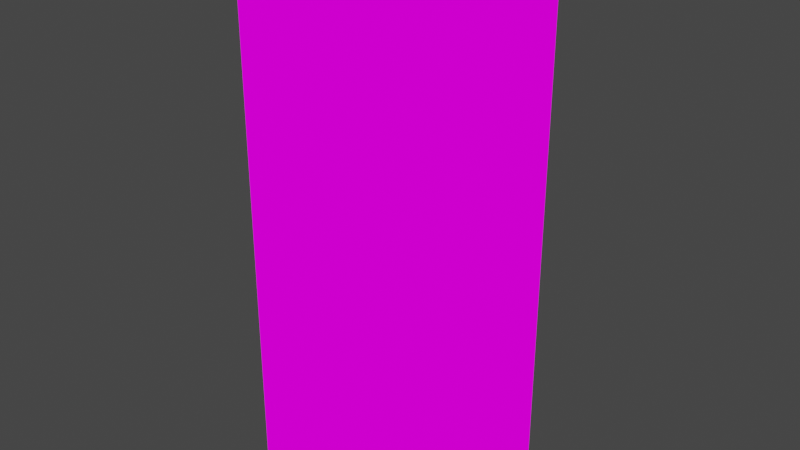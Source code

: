 # Source: walls_tilemap.blend  (saved by Blender 2.83.21; exported with 4.5.12 LTS)
import bpy
from mathutils import Matrix  # noqa: F401  (used for matrix-valued properties, if any)

bpy.ops.wm.read_factory_settings(use_empty=True)
scene = bpy.context.scene
scene.name = 'Scene'

# ---- collections
col_collection = bpy.data.collections.new('Collection'); scene.collection.children.link(col_collection)

# ---- images (referenced by path relative to the original .blend; pixels are not part of the script)
import os
ASSET_DIR = os.environ.get("B2B_ASSET_DIR", "")  # directory of the original .blend (textures are referenced by path, not embedded)
HERE = os.path.dirname(os.path.abspath(__file__))  # packed textures are extracted next to this script under _unpacked/

def load_image(name, relpath, width, height, colorspace="sRGB"):
    """Load a texture the original file referenced (path relative to the .blend, or extracted next to this script)."""
    p = next((c for c in (os.path.join(HERE, relpath), os.path.join(ASSET_DIR, relpath)) if relpath and os.path.exists(c)), "")
    if p:
        img = bpy.data.images.load(p, check_existing=True)
        img.name = name
    else:  # same state as the original file: an image datablock whose file is absent (Cycles renders it pink)
        img = bpy.data.images.new(name, width, height)
        img.source = "FILE"
        img.filepath = "//" + (relpath or name)
    img.colorspace_settings.name = colorspace
    return img
img_walls_tileset_png_001 = load_image('walls_tileset.png.001', 'walls_tileset.png', 1024, 1024, 'sRGB')

# ---- materials (node trees are filled in below, after node groups)
mat_walls_tileset = bpy.data.materials.new('walls_tileset')
mat_walls_tileset.alpha_threshold = 0.0
mat_walls_tileset.use_transparent_shadow = False
mat_walls_tileset.line_color = (0.0, 0.0, 0.0, 1.0)

# ---- material node trees
mat_walls_tileset.use_nodes = True; mat_walls_tileset.node_tree.nodes.clear()
_N = mat_walls_tileset.node_tree.nodes; _L = mat_walls_tileset.node_tree.links
n0 = _N.new('ShaderNodeOutputMaterial'); n0.name = 'Material Output'; n0.location = (400, 0)
n1 = _N.new('ShaderNodeLightPath'); n1.name = 'Light Path'; n1.location = (0, 250)
n2 = _N.new('ShaderNodeBsdfTransparent'); n2.name = 'Transparent BSDF'; n2.location = (-200, -100)
n3 = _N.new('ShaderNodeEmission'); n3.name = 'Emission'; n3.location = (-200, -200)
n4 = _N.new('ShaderNodeMixShader'); n4.name = 'Mix Shader'; n4.location = (200, 0)
n5 = _N.new('ShaderNodeMixShader'); n5.name = 'Mix Shader.001'; n5.location = (0, -100)
n6 = _N.new('ShaderNodeTexImage'); n6.name = 'Image Texture'; n6.location = (-500, 100)
n6.image = img_walls_tileset_png_001
n6.interpolation = 'Closest'
_L.new(n6.outputs[0], n3.inputs[0])
_L.new(n6.outputs[1], n5.inputs[0])
_L.new(n2.outputs[0], n5.inputs[1])
_L.new(n2.outputs[0], n4.inputs[1])
_L.new(n3.outputs[0], n5.inputs[2])
_L.new(n5.outputs[0], n4.inputs[2])
_L.new(n1.outputs[0], n4.inputs[0])
_L.new(n4.outputs[0], n0.inputs[0])
n0.is_active_output = True

# ---- world
world_world = bpy.data.worlds.new('World'); scene.world = world_world
world_world.use_nodes = True; world_world.node_tree.nodes.clear()
_N = world_world.node_tree.nodes; _L = world_world.node_tree.links
n0 = _N.new('ShaderNodeOutputWorld'); n0.name = 'World Output'; n0.location = (300, 300)
n1 = _N.new('ShaderNodeBackground'); n1.name = 'Background'; n1.location = (10, 300)
n1.inputs[0].default_value = (0.05088, 0.05088, 0.05088, 1.0)
_L.new(n1.outputs[0], n0.inputs[0])
n0.is_active_output = True
world_world.color = (0.05088, 0.05088, 0.05088)
world_world.use_sun_shadow = False
world_world.sun_shadow_jitter_overblur = 0.0

# ---- meshes
me_cube = bpy.data.meshes.new('Cube')
me_cube.from_pydata([(-0.5, -0.5, 0.0), (0.5, -0.5, 0.0), (0.5, 0.5, 0.0), (-0.5, 0.5, 0.0)], [], [(0, 1, 2, 3)])
_uv = me_cube.uv_layers.new(name='UVMap')
_uv.uv.foreach_set('vector', [8.68e-05, 0.8751, 0.111, 0.8751, 0.111, 0.9999, 8.68e-05, 0.9999])
me_cube.materials.append(mat_walls_tileset)
me_cube.use_remesh_preserve_volume = False
me_cube.use_remesh_preserve_attributes = False
me_cube.use_mirror_vertex_groups = False
me_cube.update()
me_cube_001 = bpy.data.meshes.new('Cube.001')
me_cube_001.from_pydata([(-0.5, -0.5, 0.0), (0.25, -0.5, 0.0), (0.5, 0.0, 0.0), (-0.25, -0.5, 0.0), (0.0, -0.5, 0.0), (-0.25, 0.5, 0.0), (-0.25, -0.25, 0.0), (-0.25, 0.0, 0.0), (0.5, -0.25, 0.0), (-0.5, 0.0, 0.0), (-0.5, -0.25, 0.0), (0.0, 0.0, 0.0), (-0.25, 0.25, 0.0), (0.0, -0.25, 0.0), (0.25, -0.25, 0.0), (-0.5, 0.25, 0.0), (0.25, 0.5, 0.0), (0.0, 0.25, 0.0), (0.5, 0.5, 0.0), (0.25, 0.0, 0.0), (-0.5, 0.5, 0.0), (0.0, 0.5, 0.0), (0.5, 0.25, 0.0), (0.25, 0.25, 0.0), (0.5, -0.5, 0.0), (0.5, -0.5, 1.0), (-0.5, -0.5, 1.0)], [], [(0, 3, 6, 10), (3, 4, 13, 6), (4, 1, 14, 13), (1, 24, 8, 14), (10, 6, 7, 9), (6, 13, 11, 7), (13, 14, 19, 11), (14, 8, 2, 19), (9, 7, 12, 15), (7, 11, 17, 12), (11, 19, 23, 17), (19, 2, 22, 23), (15, 12, 5, 20), (12, 17, 21, 5), (17, 23, 16, 21), (23, 22, 18, 16), (0, 24, 25, 26)])
_uv = me_cube_001.uv_layers.new(name='UVMap')
_uv.uv.foreach_set('vector', [8.681e-05, 0.8751, 0.02769, 0.8751, 0.02769, 0.9062, 8.681e-05, 0.9062, 0.02786, 0.8751, 0.05547, 0.8751, 0.05547, 0.9062, 0.02786, 0.9062, 0.05564, 0.8751, 0.08325, 0.8751, 0.08325, 0.9062, 0.05564, 0.9062, 0.08342, 0.8751, 0.111, 0.8751, 0.111, 0.9062, 0.08342, 0.9062, 8.681e-05, 0.9063, 0.02769, 0.9063, 0.02769, 0.9374, 8.681e-05, 0.9374, 0.02786, 0.9063, 0.05547, 0.9063, 0.05547, 0.9374, 0.02786, 0.9374, 0.05564, 0.9063, 0.08325, 0.9063, 0.08325, 0.9374, 0.05564, 0.9374, 0.08342, 0.9063, 0.111, 0.9063, 0.111, 0.9374, 0.08342, 0.9374, 8.681e-05, 0.9376, 0.02769, 0.9376, 0.02769, 0.9687, 8.681e-05, 0.9687, 0.02786, 0.9376, 0.05547, 0.9376, 0.05547, 0.9687, 0.02786, 0.9687, 0.05564, 0.9376, 0.08325, 0.9376, 0.08325, 0.9687, 0.05564, 0.9687, 0.08342, 0.9376, 0.111, 0.9376, 0.111, 0.9687, 0.08342, 0.9687, 8.681e-05, 0.9688, 0.02769, 0.9688, 0.02769, 0.9999, 8.681e-05, 0.9999, 0.02786, 0.9688, 0.05547, 0.9688, 0.05547, 0.9999, 0.02786, 0.9999, 0.05564, 0.9688, 0.08325, 0.9688, 0.08325, 0.9999, 0.05564, 0.9999, 0.08342, 0.9688, 0.111, 0.9688, 0.111, 0.9999, 0.08342, 0.9999, 0.1112, 0.5001, 0.2221, 0.5001, 0.2221, 0.6249, 0.1112, 0.6249])
me_cube_001.materials.append(mat_walls_tileset)
me_cube_001.use_remesh_preserve_volume = False
me_cube_001.use_remesh_preserve_attributes = False
me_cube_001.use_mirror_vertex_groups = False
me_cube_001.update()
me_cube_002 = bpy.data.meshes.new('Cube.002')
me_cube_002.from_pydata([(-0.5, -0.5, 0.0), (0.25, -0.5, 0.0), (0.5, 0.0, 0.0), (-0.25, -0.5, 0.0), (0.0, -0.5, 0.0), (-0.25, 0.5, 0.0), (-0.25, -0.25, 0.0), (-0.25, 0.0, 0.0), (0.5, -0.25, 0.0), (-0.5, 0.0, 0.0), (-0.5, -0.25, 0.0), (0.0, 0.0, 0.0), (-0.25, 0.25, 0.0), (0.0, -0.25, 0.0), (0.25, -0.25, 0.0), (-0.5, 0.25, 0.0), (0.25, 0.5, 0.0), (0.0, 0.25, 0.0), (0.25, 0.0, 0.0), (-0.5, 0.5, 0.0), (0.0, 0.5, 0.0), (0.5, 0.25, 0.0), (0.25, 0.25, 0.0), (0.5, -0.5, 0.0), (-0.5, -0.5, 1.0), (0.5, 0.5, 0.0), (0.5, 0.5, 1.0), (0.5, -0.5, 1.0)], [], [(0, 3, 6, 10), (3, 4, 13, 6), (4, 1, 14, 13), (1, 23, 8, 14), (10, 6, 7, 9), (6, 13, 11, 7), (13, 14, 18, 11), (14, 8, 2, 18), (9, 7, 12, 15), (7, 11, 17, 12), (11, 18, 22, 17), (18, 2, 21, 22), (15, 12, 5, 19), (12, 17, 20, 5), (17, 22, 16, 20), (22, 21, 25, 16), (0, 23, 27, 24), (23, 25, 26, 27)])
_uv = me_cube_002.uv_layers.new(name='UVMap')
_uv.uv.foreach_set('vector', [8.681e-05, 0.8751, 0.02769, 0.8751, 0.02769, 0.9062, 8.681e-05, 0.9062, 0.02786, 0.8751, 0.05547, 0.8751, 0.05547, 0.9062, 0.02786, 0.9062, 0.05564, 0.8751, 0.08325, 0.8751, 0.08325, 0.9062, 0.05564, 0.9062, 0.08342, 0.8751, 0.111, 0.8751, 0.111, 0.9062, 0.08342, 0.9062, 8.681e-05, 0.9063, 0.02769, 0.9063, 0.02769, 0.9374, 8.681e-05, 0.9374, 0.02786, 0.9063, 0.05547, 0.9063, 0.05547, 0.9374, 0.02786, 0.9374, 0.05564, 0.9063, 0.08325, 0.9063, 0.08325, 0.9374, 0.05564, 0.9374, 0.08342, 0.9063, 0.111, 0.9063, 0.111, 0.9374, 0.08342, 0.9374, 8.681e-05, 0.9376, 0.02769, 0.9376, 0.02769, 0.9687, 8.681e-05, 0.9687, 0.02786, 0.9376, 0.05547, 0.9376, 0.05547, 0.9687, 0.02786, 0.9687, 0.05564, 0.9376, 0.08325, 0.9376, 0.08325, 0.9687, 0.05564, 0.9687, 0.08342, 0.9376, 0.111, 0.9376, 0.111, 0.9687, 0.08342, 0.9687, 8.681e-05, 0.9688, 0.02769, 0.9688, 0.02769, 0.9999, 8.681e-05, 0.9999, 0.02786, 0.9688, 0.05547, 0.9688, 0.05547, 0.9999, 0.02786, 0.9999, 0.05564, 0.9688, 0.08325, 0.9688, 0.08325, 0.9999, 0.05564, 0.9999, 0.08342, 0.9688, 0.111, 0.9688, 0.111, 0.9999, 0.08342, 0.9999, 0.2223, 0.5001, 0.3332, 0.5001, 0.3332, 0.6249, 0.2223, 0.6249, 8.68e-05, 0.5001, 0.111, 0.5001, 0.111, 0.6249, 8.68e-05, 0.6249])
me_cube_002.materials.append(mat_walls_tileset)
me_cube_002.use_remesh_preserve_volume = False
me_cube_002.use_remesh_preserve_attributes = False
me_cube_002.use_mirror_vertex_groups = False
me_cube_002.update()
me_cube_003 = bpy.data.meshes.new('Cube.003')
me_cube_003.from_pydata([(-0.5, -0.5, 0.0), (0.25, -0.5, 0.0), (0.5, -0.5, 0.0), (0.5, 0.0, 0.0), (-0.25, -0.5, 0.0), (0.0, -0.5, 0.0), (-0.25, 0.5, 0.0), (-0.25, -0.25, 0.0), (-0.25, 0.0, 0.0), (0.5, -0.25, 0.0), (-0.5, 0.0, 0.0), (-0.5, -0.25, 0.0), (0.0, 0.0, 0.0), (-0.25, 0.25, 0.0), (0.0, -0.25, 0.0), (0.25, -0.25, 0.0), (-0.5, 0.25, 0.0), (0.25, 0.5, 0.0), (0.0, 0.25, 0.0), (0.25, 0.0, 0.0), (0.0, 0.5, 0.0), (0.5, 0.25, 0.0), (0.25, 0.25, 0.0), (-0.5, 0.5, 0.0), (0.5, 0.5, 0.0), (0.5, 0.5, 1.0), (-0.5, 0.5, 1.0)], [], [(0, 4, 7, 11), (4, 5, 14, 7), (5, 1, 15, 14), (1, 2, 9, 15), (11, 7, 8, 10), (7, 14, 12, 8), (14, 15, 19, 12), (15, 9, 3, 19), (10, 8, 13, 16), (8, 12, 18, 13), (12, 19, 22, 18), (19, 3, 21, 22), (16, 13, 6, 23), (13, 18, 20, 6), (18, 22, 17, 20), (22, 21, 24, 17), (23, 24, 25, 26), (0, 2, 25, 26)])
_uv = me_cube_003.uv_layers.new(name='UVMap')
_uv.uv.foreach_set('vector', [8.681e-05, 0.8751, 0.02769, 0.8751, 0.02769, 0.9062, 8.681e-05, 0.9062, 0.02786, 0.8751, 0.05547, 0.8751, 0.05547, 0.9062, 0.02786, 0.9062, 0.05564, 0.8751, 0.08325, 0.8751, 0.08325, 0.9062, 0.05564, 0.9062, 0.08342, 0.8751, 0.111, 0.8751, 0.111, 0.9062, 0.08342, 0.9062, 8.681e-05, 0.9063, 0.02769, 0.9063, 0.02769, 0.9374, 8.681e-05, 0.9374, 0.02786, 0.9063, 0.05547, 0.9063, 0.05547, 0.9374, 0.02786, 0.9374, 0.05564, 0.9063, 0.08325, 0.9063, 0.08325, 0.9374, 0.05564, 0.9374, 0.08342, 0.9063, 0.111, 0.9063, 0.111, 0.9374, 0.08342, 0.9374, 8.681e-05, 0.9376, 0.02769, 0.9376, 0.02769, 0.9687, 8.681e-05, 0.9687, 0.02786, 0.9376, 0.05547, 0.9376, 0.05547, 0.9687, 0.02786, 0.9687, 0.05564, 0.9376, 0.08325, 0.9376, 0.08325, 0.9687, 0.05564, 0.9687, 0.08342, 0.9376, 0.111, 0.9376, 0.111, 0.9687, 0.08342, 0.9687, 8.681e-05, 0.9688, 0.02769, 0.9688, 0.02769, 0.9999, 8.681e-05, 0.9999, 0.02786, 0.9688, 0.05547, 0.9688, 0.05547, 0.9999, 0.02786, 0.9999, 0.05564, 0.9688, 0.08325, 0.9688, 0.08325, 0.9999, 0.05564, 0.9999, 0.08342, 0.9688, 0.111, 0.9688, 0.111, 0.9999, 0.08342, 0.9999, 0.1112, 0.5001, 0.2221, 0.5001, 0.2221, 0.6249, 0.1112, 0.6249, 0.1112, 0.5001, 0.2221, 0.5001, 0.2221, 0.6798, 0.1112, 0.6798])
me_cube_003.materials.append(mat_walls_tileset)
me_cube_003.use_remesh_preserve_volume = False
me_cube_003.use_remesh_preserve_attributes = False
me_cube_003.use_mirror_vertex_groups = False
me_cube_003.update()
me_cube_004 = bpy.data.meshes.new('Cube.004')
me_cube_004.from_pydata([(-0.5, -0.5, 0.0), (0.25, -0.5, 0.0), (0.5, -0.5, 0.0), (0.5, 0.0, 0.0), (-0.25, -0.5, 0.0), (0.0, -0.5, 0.0), (-0.25, 0.5, 0.0), (-0.25, -0.25, 0.0), (-0.25, 0.0, 0.0), (0.5, -0.25, 0.0), (-0.5, 0.0, 0.0), (-0.5, -0.25, 0.0), (0.0, 0.0, 0.0), (-0.25, 0.25, 0.0), (0.0, -0.25, 0.0), (0.25, -0.25, 0.0), (-0.5, 0.25, 0.0), (0.25, 0.5, 0.0), (0.0, 0.25, 0.0), (0.25, 0.0, 0.0), (0.0, 0.5, 0.0), (0.5, 0.25, 0.0), (0.25, 0.25, 0.0), (-0.5, 0.5, 0.0), (0.5, 0.5, 0.0), (-0.5, 0.5, 1.0)], [], [(0, 4, 7, 11), (4, 5, 14, 7), (5, 1, 15, 14), (1, 2, 9, 15), (11, 7, 8, 10), (7, 14, 12, 8), (14, 15, 19, 12), (15, 9, 3, 19), (10, 8, 13, 16), (8, 12, 18, 13), (12, 19, 22, 18), (19, 3, 21, 22), (16, 13, 6, 23), (13, 18, 20, 6), (18, 22, 17, 20), (22, 21, 24, 17), (23, 24, 25), (0, 2, 25), (23, 0, 25), (25, 2, 24)])
_uv = me_cube_004.uv_layers.new(name='UVMap')
_uv.uv.foreach_set('vector', [8.681e-05, 0.8751, 0.02769, 0.8751, 0.02769, 0.9062, 8.681e-05, 0.9062, 0.02786, 0.8751, 0.05547, 0.8751, 0.05547, 0.9062, 0.02786, 0.9062, 0.05564, 0.8751, 0.08325, 0.8751, 0.08325, 0.9062, 0.05564, 0.9062, 0.08342, 0.8751, 0.111, 0.8751, 0.111, 0.9062, 0.08342, 0.9062, 8.681e-05, 0.9063, 0.02769, 0.9063, 0.02769, 0.9374, 8.681e-05, 0.9374, 0.02786, 0.9063, 0.05547, 0.9063, 0.05547, 0.9374, 0.02786, 0.9374, 0.05564, 0.9063, 0.08325, 0.9063, 0.08325, 0.9374, 0.05564, 0.9374, 0.08342, 0.9063, 0.111, 0.9063, 0.111, 0.9374, 0.08342, 0.9374, 8.681e-05, 0.9376, 0.02769, 0.9376, 0.02769, 0.9687, 8.681e-05, 0.9687, 0.02786, 0.9376, 0.05547, 0.9376, 0.05547, 0.9687, 0.02786, 0.9687, 0.05564, 0.9376, 0.08325, 0.9376, 0.08325, 0.9687, 0.05564, 0.9687, 0.08342, 0.9376, 0.111, 0.9376, 0.111, 0.9687, 0.08342, 0.9687, 8.681e-05, 0.9688, 0.02769, 0.9688, 0.02769, 0.9999, 8.681e-05, 0.9999, 0.02786, 0.9688, 0.05547, 0.9688, 0.05547, 0.9999, 0.02786, 0.9999, 0.05564, 0.9688, 0.08325, 0.9688, 0.08325, 0.9999, 0.05564, 0.9999, 0.08342, 0.9688, 0.111, 0.9688, 0.111, 0.9999, 0.08342, 0.9999, 0.1112, 0.5001, 0.2221, 0.6249, 0.1112, 0.6249, 0.2223, 0.5001, 0.3332, 0.5001, 0.2223, 0.6251, 8.68e-05, 0.5001, 0.111, 0.5001, 8.68e-05, 0.6251, 0.2223, 0.6251, 0.3332, 0.5001, 0.3332, 0.6251])
me_cube_004.materials.append(mat_walls_tileset)
me_cube_004.use_remesh_preserve_volume = False
me_cube_004.use_remesh_preserve_attributes = False
me_cube_004.use_mirror_vertex_groups = False
me_cube_004.update()
me_cube_005 = bpy.data.meshes.new('Cube.005')
me_cube_005.from_pydata([(0.25, -0.5, 0.0), (0.5, 0.0, 0.0), (-0.25, -0.5, 0.0), (0.0, -0.5, 0.0), (-0.25, 0.5, 0.0), (-0.25, -0.25, 0.0), (-0.25, 0.0, 0.0), (0.5, -0.25, 0.0), (-0.5, 0.0, 0.0), (-0.5, -0.25, 0.0), (0.0, 0.0, 0.0), (-0.25, 0.25, 0.0), (0.0, -0.25, 0.0), (0.25, -0.25, 0.0), (-0.5, 0.25, 0.0), (0.25, 0.5, 0.0), (0.0, 0.25, 0.0), (-0.5, 0.5, 0.0), (0.25, 0.0, 0.0), (0.5, 0.5, 1.0), (0.0, 0.5, 0.0), (0.5, 0.25, 0.0), (0.25, 0.25, 0.0), (0.5, 0.5, 0.0), (-0.5, -0.5, 0.0), (0.5, -0.5, 0.0), (-0.5, 0.5, 1.0), (-0.5, -0.5, 1.0)], [], [(24, 2, 5, 9), (2, 3, 12, 5), (3, 0, 13, 12), (0, 25, 7, 13), (9, 5, 6, 8), (5, 12, 10, 6), (12, 13, 18, 10), (13, 7, 1, 18), (8, 6, 11, 14), (6, 10, 16, 11), (10, 18, 22, 16), (18, 1, 21, 22), (14, 11, 4, 17), (11, 16, 20, 4), (16, 22, 15, 20), (22, 21, 23, 15), (17, 23, 19, 26), (24, 17, 26, 27), (24, 25, 27), (25, 23, 19), (27, 25, 26), (19, 26, 25)])
_uv = me_cube_005.uv_layers.new(name='UVMap')
_uv.uv.foreach_set('vector', [8.681e-05, 0.8751, 0.02769, 0.8751, 0.02769, 0.9062, 8.681e-05, 0.9062, 0.02786, 0.8751, 0.05547, 0.8751, 0.05547, 0.9062, 0.02786, 0.9062, 0.05564, 0.8751, 0.08325, 0.8751, 0.08325, 0.9062, 0.05564, 0.9062, 0.08342, 0.8751, 0.111, 0.8751, 0.111, 0.9062, 0.08342, 0.9062, 8.681e-05, 0.9063, 0.02769, 0.9063, 0.02769, 0.9374, 8.681e-05, 0.9374, 0.02786, 0.9063, 0.05547, 0.9063, 0.05547, 0.9374, 0.02786, 0.9374, 0.05564, 0.9063, 0.08325, 0.9063, 0.08325, 0.9374, 0.05564, 0.9374, 0.08342, 0.9063, 0.111, 0.9063, 0.111, 0.9374, 0.08342, 0.9374, 8.681e-05, 0.9376, 0.02769, 0.9376, 0.02769, 0.9687, 8.681e-05, 0.9687, 0.02786, 0.9376, 0.05547, 0.9376, 0.05547, 0.9687, 0.02786, 0.9687, 0.05564, 0.9376, 0.08325, 0.9376, 0.08325, 0.9687, 0.05564, 0.9687, 0.08342, 0.9376, 0.111, 0.9376, 0.111, 0.9687, 0.08342, 0.9687, 8.681e-05, 0.9688, 0.02769, 0.9688, 0.02769, 0.9999, 8.681e-05, 0.9999, 0.02786, 0.9688, 0.05547, 0.9688, 0.05547, 0.9999, 0.02786, 0.9999, 0.05564, 0.9688, 0.08325, 0.9688, 0.08325, 0.9999, 0.05564, 0.9999, 0.08342, 0.9688, 0.111, 0.9688, 0.111, 0.9999, 0.08342, 0.9999, 0.1112, 0.5001, 0.2221, 0.5001, 0.2221, 0.6249, 0.1112, 0.6249, 0.1112, 0.5001, 0.2221, 0.5001, 0.2221, 0.6249, 0.1112, 0.6249, 8.68e-05, 0.5001, 0.111, 0.5001, 8.68e-05, 0.6249, 0.2223, 0.5001, 0.3332, 0.5001, 0.3332, 0.6249, 0.2221, 0.8048, 0.2221, 0.6251, 0.1112, 0.8048, 0.1112, 0.8048, 0.2221, 0.8048, 0.1112, 0.6251])
me_cube_005.materials.append(mat_walls_tileset)
me_cube_005.use_remesh_preserve_volume = False
me_cube_005.use_remesh_preserve_attributes = False
me_cube_005.use_mirror_vertex_groups = False
me_cube_005.update()
me_cube_006 = bpy.data.meshes.new('Cube.006')
me_cube_006.from_pydata([(-0.5, -0.5, 0.0), (-0.5, 0.5, 0.0), (0.5, 0.5, 0.0), (0.5, -0.5, 0.0), (0.5, -0.5, 1.0), (-0.5, -0.5, 1.0), (0.5, -0.5, 2.0), (-0.5, -0.5, 2.0), (0.5, -0.5, 3.0), (-0.5, -0.5, 3.0)], [], [(0, 3, 2, 1), (0, 3, 4, 5), (5, 4, 6, 7), (7, 6, 8, 9)])
_uv = me_cube_006.uv_layers.new(name='UVMap')
_uv.uv.foreach_set('vector', [8.68e-05, 0.8751, 0.111, 0.8751, 0.111, 0.9999, 8.68e-05, 0.9999, 0.1112, 0.5001, 0.2221, 0.5001, 0.2221, 0.6249, 0.1112, 0.6249, 0.1112, 0.6251, 0.2221, 0.6251, 0.2221, 0.7499, 0.1112, 0.7499, 0.1112, 0.7501, 0.2221, 0.7501, 0.2221, 0.8749, 0.1112, 0.8749])
me_cube_006.materials.append(mat_walls_tileset)
me_cube_006.use_remesh_preserve_volume = False
me_cube_006.use_remesh_preserve_attributes = False
me_cube_006.use_mirror_vertex_groups = False
me_cube_006.update()
me_cube_007 = bpy.data.meshes.new('Cube.007')
me_cube_007.from_pydata([(-0.5, -0.5, 0.0), (0.5, 0.5, 2.0), (0.5, 0.5, 0.0), (-0.5, 0.5, 0.0), (0.5, 0.5, 3.0), (-0.5, -0.5, 2.0), (0.5, -0.5, 1.0), (-0.5, -0.5, 1.0), (0.5, -0.5, 0.0), (0.5, -0.5, 3.0), (-0.5, -0.5, 3.0), (0.5, 0.5, 1.0), (0.5, -0.5, 2.0)], [], [(0, 8, 2, 3), (0, 8, 6, 7), (7, 6, 12, 5), (5, 12, 9, 10), (8, 2, 11, 6), (6, 11, 1, 12), (12, 1, 4, 9)])
_uv = me_cube_007.uv_layers.new(name='UVMap')
_uv.uv.foreach_set('vector', [8.68e-05, 0.8751, 0.111, 0.8751, 0.111, 0.9999, 8.68e-05, 0.9999, 0.2223, 0.5001, 0.3332, 0.5001, 0.3332, 0.6249, 0.2223, 0.6249, 0.2223, 0.6251, 0.3332, 0.6251, 0.3332, 0.7499, 0.2223, 0.7499, 0.2223, 0.7501, 0.3332, 0.7501, 0.3332, 0.8749, 0.2223, 0.8749, 8.68e-05, 0.5001, 0.111, 0.5001, 0.111, 0.6249, 8.68e-05, 0.6249, 8.68e-05, 0.6251, 0.111, 0.6251, 0.111, 0.7499, 8.68e-05, 0.7499, 8.68e-05, 0.7501, 0.111, 0.7501, 0.111, 0.8749, 8.68e-05, 0.8749])
me_cube_007.materials.append(mat_walls_tileset)
me_cube_007.use_remesh_preserve_volume = False
me_cube_007.use_remesh_preserve_attributes = False
me_cube_007.use_mirror_vertex_groups = False
me_cube_007.update()
me_cube_008 = bpy.data.meshes.new('Cube.008')
me_cube_008.from_pydata([(-0.5, -0.5, 0.0), (0.5, -0.5, 0.0), (0.5, 0.5, 0.0), (-0.5, 0.5, 0.0), (0.5, -0.5, 1.0), (-0.5, -0.5, 1.0), (0.5, -0.5, 2.0), (-0.5, -0.5, 2.0)], [], [(0, 1, 2, 3), (0, 1, 4, 5), (5, 4, 6, 7)])
_uv = me_cube_008.uv_layers.new(name='UVMap')
_uv.uv.foreach_set('vector', [8.68e-05, 0.8751, 0.111, 0.8751, 0.111, 0.9999, 8.68e-05, 0.9999, 0.1112, 0.5001, 0.2221, 0.5001, 0.2221, 0.6249, 0.1112, 0.6249, 0.1112, 0.7501, 0.2221, 0.7501, 0.2221, 0.8749, 0.1112, 0.8749])
me_cube_008.materials.append(mat_walls_tileset)
me_cube_008.use_remesh_preserve_volume = False
me_cube_008.use_remesh_preserve_attributes = False
me_cube_008.use_mirror_vertex_groups = False
me_cube_008.update()
me_cube_009 = bpy.data.meshes.new('Cube.009')
me_cube_009.from_pydata([(-0.5, -0.5, 0.0), (0.5, -0.5, 0.0), (0.5, 0.5, 0.0), (-0.5, 0.5, 0.0), (0.5, 0.5, 2.0), (-0.5, -0.5, 1.0), (0.5, -0.5, 2.0), (-0.5, -0.5, 2.0), (0.5, 0.5, 1.0), (0.5, -0.5, 1.0)], [], [(0, 1, 2, 3), (0, 1, 9, 5), (5, 9, 6, 7), (1, 2, 8, 9), (9, 8, 4, 6)])
_uv = me_cube_009.uv_layers.new(name='UVMap')
_uv.uv.foreach_set('vector', [8.68e-05, 0.8751, 0.111, 0.8751, 0.111, 0.9999, 8.68e-05, 0.9999, 0.2223, 0.5001, 0.3332, 0.5001, 0.3332, 0.6249, 0.2223, 0.6249, 0.2223, 0.7501, 0.3332, 0.7501, 0.3332, 0.8749, 0.2223, 0.8749, 8.68e-05, 0.5001, 0.111, 0.5001, 0.111, 0.6249, 8.68e-05, 0.6249, 8.68e-05, 0.7501, 0.111, 0.7501, 0.111, 0.8749, 8.68e-05, 0.8749])
me_cube_009.materials.append(mat_walls_tileset)
me_cube_009.use_remesh_preserve_volume = False
me_cube_009.use_remesh_preserve_attributes = False
me_cube_009.use_mirror_vertex_groups = False
me_cube_009.update()
me_cube_010 = bpy.data.meshes.new('Cube.010')
me_cube_010.from_pydata([(-0.5, -0.5, 0.0), (0.5, -0.5, 0.0), (0.5, 0.5, 0.0), (-0.5, 0.5, 0.0), (0.5, -0.5, 0.5), (-0.5, -0.5, 0.5)], [], [(0, 1, 2, 3), (0, 1, 4, 5)])
_uv = me_cube_010.uv_layers.new(name='UVMap')
_uv.uv.foreach_set('vector', [8.68e-05, 0.8751, 0.111, 0.8751, 0.111, 0.9999, 8.68e-05, 0.9999, 0.1112, 0.5001, 0.2221, 0.5001, 0.2221, 0.5624, 0.1112, 0.5624])
me_cube_010.materials.append(mat_walls_tileset)
me_cube_010.use_remesh_preserve_volume = False
me_cube_010.use_remesh_preserve_attributes = False
me_cube_010.use_mirror_vertex_groups = False
me_cube_010.update()
me_cube_011 = bpy.data.meshes.new('Cube.011')
me_cube_011.from_pydata([(-0.5, -0.5, 0.0), (0.5, 0.5, 0.0), (-0.5, 0.5, 0.0), (0.5, -0.5, 0.0), (0.5, -0.5, 0.5), (-0.5, -0.5, 0.5), (0.5, 0.5, 0.5)], [], [(0, 3, 1, 2), (0, 3, 4, 5), (3, 1, 6, 4)])
_uv = me_cube_011.uv_layers.new(name='UVMap')
_uv.uv.foreach_set('vector', [8.68e-05, 0.8751, 0.111, 0.8751, 0.111, 0.9999, 8.68e-05, 0.9999, 0.2223, 0.5001, 0.3332, 0.5001, 0.3332, 0.5624, 0.2223, 0.5624, 8.68e-05, 0.5001, 0.111, 0.5001, 0.111, 0.5624, 8.68e-05, 0.5624])
me_cube_011.materials.append(mat_walls_tileset)
me_cube_011.use_remesh_preserve_volume = False
me_cube_011.use_remesh_preserve_attributes = False
me_cube_011.use_mirror_vertex_groups = False
me_cube_011.update()
me_cube_012 = bpy.data.meshes.new('Cube.012')
me_cube_012.from_pydata([(-0.5, -0.5, 0.0), (0.5, 0.5, 0.0), (-0.5, 0.5, 0.0), (0.5, -0.5, 0.0), (0.5, -0.5, 0.25), (-0.5, -0.5, 0.25), (0.5, 0.5, 0.25)], [], [(0, 3, 1, 2), (0, 3, 4, 5), (3, 1, 6, 4)])
_uv = me_cube_012.uv_layers.new(name='UVMap')
_uv.uv.foreach_set('vector', [8.68e-05, 0.8751, 0.111, 0.8751, 0.111, 0.9999, 8.68e-05, 0.9999, 0.2223, 0.5001, 0.3332, 0.5001, 0.3332, 0.5312, 0.2223, 0.5312, 8.68e-05, 0.5001, 0.111, 0.5001, 0.111, 0.5312, 8.68e-05, 0.5312])
me_cube_012.materials.append(mat_walls_tileset)
me_cube_012.use_remesh_preserve_volume = False
me_cube_012.use_remesh_preserve_attributes = False
me_cube_012.use_mirror_vertex_groups = False
me_cube_012.update()
me_cube_013 = bpy.data.meshes.new('Cube.013')
me_cube_013.from_pydata([(-0.5, -0.5, 0.0), (0.5, -0.5, 0.0), (0.5, 0.5, 0.0), (-0.5, 0.5, 0.0), (0.5, -0.5, 0.25), (-0.5, -0.5, 0.25)], [], [(0, 1, 2, 3), (0, 1, 4, 5)])
_uv = me_cube_013.uv_layers.new(name='UVMap')
_uv.uv.foreach_set('vector', [8.68e-05, 0.8751, 0.111, 0.8751, 0.111, 0.9999, 8.68e-05, 0.9999, 0.1112, 0.5001, 0.2221, 0.5001, 0.2221, 0.5312, 0.1112, 0.5312])
me_cube_013.materials.append(mat_walls_tileset)
me_cube_013.use_remesh_preserve_volume = False
me_cube_013.use_remesh_preserve_attributes = False
me_cube_013.use_mirror_vertex_groups = False
me_cube_013.update()
me_cube_014 = bpy.data.meshes.new('Cube.014')
me_cube_014.from_pydata([(-0.5, -0.5, 0.0), (0.5, -0.5, 0.0), (0.5, 0.5, 0.0), (-0.5, 0.5, 0.0)], [], [(0, 1, 2, 3)])
_uv = me_cube_014.uv_layers.new(name='UVMap')
_uv.uv.foreach_set('vector', [0.1112, 0.8751, 0.2221, 0.8751, 0.2221, 1.0, 0.1112, 1.0])
me_cube_014.materials.append(mat_walls_tileset)
me_cube_014.use_remesh_preserve_volume = False
me_cube_014.use_remesh_preserve_attributes = False
me_cube_014.use_mirror_vertex_groups = False
me_cube_014.update()
me_cube_015 = bpy.data.meshes.new('Cube.015')
me_cube_015.from_pydata([(-0.5, -0.5, 0.0), (0.5, -0.5, 0.0), (0.5, 0.5, 0.0), (-0.5, 0.5, 0.0)], [], [(0, 1, 2, 3)])
_uv = me_cube_015.uv_layers.new(name='UVMap')
_uv.uv.foreach_set('vector', [0.2223, 0.8751, 0.3332, 0.8751, 0.3332, 1.0, 0.2223, 1.0])
me_cube_015.materials.append(mat_walls_tileset)
me_cube_015.use_remesh_preserve_volume = False
me_cube_015.use_remesh_preserve_attributes = False
me_cube_015.use_mirror_vertex_groups = False
me_cube_015.update()

# ---- objects
ob_grass_32_a_floor = bpy.data.objects.new('grass 32 a_floor', me_cube)
ob_rock_32_a_wall = bpy.data.objects.new('rock 32 a_wall', me_cube_001)
ob_rock_32_a_wall_corner = bpy.data.objects.new('rock 32 a_wall corner', me_cube_002)
ob_rock_32_b_ramp = bpy.data.objects.new('rock 32 b_ramp', me_cube_003)
ob_rock_32_b_ramp_corner = bpy.data.objects.new('rock 32 b_ramp corner', me_cube_004)
ob_rock_32_b_ramp_turn = bpy.data.objects.new('rock 32 b_ramp turn', me_cube_005)
ob_rock_96_a_wall = bpy.data.objects.new('rock 96 a_wall', me_cube_006)
ob_rock_96_a_wall_corner = bpy.data.objects.new('rock 96 a_wall corner', me_cube_007)
ob_rock_64_a_wall = bpy.data.objects.new('rock 64 a_wall', me_cube_008)
ob_rock_64_a_wall_corner = bpy.data.objects.new('rock 64 a_wall corner', me_cube_009)
ob_rock_16_a_wall = bpy.data.objects.new('rock 16 a_wall', me_cube_010)
ob_rock_16_a_wall_corner = bpy.data.objects.new('rock 16 a_wall corner', me_cube_011)
ob_rock_08_a_wall_corner = bpy.data.objects.new('rock 08 a_wall corner', me_cube_012)
ob_rock_08_a_wall = bpy.data.objects.new('rock 08 a_wall', me_cube_013)
ob_grass_32_a_floor_edge = bpy.data.objects.new('grass 32 a_floor edge', me_cube_014)
ob_grass_32_a_floor_corner = bpy.data.objects.new('grass 32 a_floor corner', me_cube_015)

# ---- transforms, parenting, visibility, modifiers, constraints
ob_grass_32_a_floor.location = (0.0, 0.0, 0.0)
ob_grass_32_a_floor.lock_rotations_4d = False
ob_grass_32_a_floor.empty_display_type = 'ARROWS'
ob_grass_32_a_floor.lineart.crease_threshold = 0.0
ob_rock_32_a_wall.location = (0.0, 0.0, 0.0)
ob_rock_32_a_wall.lock_rotations_4d = False
ob_rock_32_a_wall.empty_display_type = 'ARROWS'
ob_rock_32_a_wall.lineart.crease_threshold = 0.0
ob_rock_32_a_wall_corner.location = (0.0, 0.0, 0.0)
ob_rock_32_a_wall_corner.lock_rotations_4d = False
ob_rock_32_a_wall_corner.empty_display_type = 'ARROWS'
ob_rock_32_a_wall_corner.lineart.crease_threshold = 0.0
ob_rock_32_b_ramp.location = (0.0, 0.0, 0.0)
ob_rock_32_b_ramp.lock_rotations_4d = False
ob_rock_32_b_ramp.empty_display_type = 'ARROWS'
ob_rock_32_b_ramp.lineart.crease_threshold = 0.0
ob_rock_32_b_ramp_corner.location = (0.0, 0.0, 0.0)
ob_rock_32_b_ramp_corner.lock_rotations_4d = False
ob_rock_32_b_ramp_corner.empty_display_type = 'ARROWS'
ob_rock_32_b_ramp_corner.lineart.crease_threshold = 0.0
ob_rock_32_b_ramp_turn.location = (0.0, 0.0, 0.0)
ob_rock_32_b_ramp_turn.lock_rotations_4d = False
ob_rock_32_b_ramp_turn.empty_display_type = 'ARROWS'
ob_rock_32_b_ramp_turn.lineart.crease_threshold = 0.0
ob_rock_96_a_wall.location = (0.0, 0.0, 0.0)
ob_rock_96_a_wall.lock_rotations_4d = False
ob_rock_96_a_wall.empty_display_type = 'ARROWS'
ob_rock_96_a_wall.lineart.crease_threshold = 0.0
ob_rock_96_a_wall_corner.location = (0.0, 0.0, 0.0)
ob_rock_96_a_wall_corner.lock_rotations_4d = False
ob_rock_96_a_wall_corner.empty_display_type = 'ARROWS'
ob_rock_96_a_wall_corner.lineart.crease_threshold = 0.0
ob_rock_64_a_wall.location = (0.0, 0.0, 0.0)
ob_rock_64_a_wall.lock_rotations_4d = False
ob_rock_64_a_wall.empty_display_type = 'ARROWS'
ob_rock_64_a_wall.lineart.crease_threshold = 0.0
ob_rock_64_a_wall_corner.location = (0.0, 0.0, 0.0)
ob_rock_64_a_wall_corner.lock_rotations_4d = False
ob_rock_64_a_wall_corner.empty_display_type = 'ARROWS'
ob_rock_64_a_wall_corner.lineart.crease_threshold = 0.0
ob_rock_16_a_wall.location = (0.0, 0.0, 0.0)
ob_rock_16_a_wall.lock_rotations_4d = False
ob_rock_16_a_wall.empty_display_type = 'ARROWS'
ob_rock_16_a_wall.lineart.crease_threshold = 0.0
ob_rock_16_a_wall_corner.location = (0.0, 0.0, 0.0)
ob_rock_16_a_wall_corner.lock_rotations_4d = False
ob_rock_16_a_wall_corner.empty_display_type = 'ARROWS'
ob_rock_16_a_wall_corner.lineart.crease_threshold = 0.0
ob_rock_08_a_wall_corner.location = (0.0, 0.0, 0.0)
ob_rock_08_a_wall_corner.lock_rotations_4d = False
ob_rock_08_a_wall_corner.empty_display_type = 'ARROWS'
ob_rock_08_a_wall_corner.lineart.crease_threshold = 0.0
ob_rock_08_a_wall.location = (0.0, 0.0, 0.0)
ob_rock_08_a_wall.lock_rotations_4d = False
ob_rock_08_a_wall.empty_display_type = 'ARROWS'
ob_rock_08_a_wall.lineart.crease_threshold = 0.0
ob_grass_32_a_floor_edge.location = (0.0, 0.0, 0.0)
ob_grass_32_a_floor_edge.lock_rotations_4d = False
ob_grass_32_a_floor_edge.empty_display_type = 'ARROWS'
ob_grass_32_a_floor_edge.lineart.crease_threshold = 0.0
ob_grass_32_a_floor_corner.location = (0.0, 0.0, 0.0)
ob_grass_32_a_floor_corner.lock_rotations_4d = False
ob_grass_32_a_floor_corner.empty_display_type = 'ARROWS'
ob_grass_32_a_floor_corner.lineart.crease_threshold = 0.0

# ---- collection membership
col_collection.objects.link(ob_grass_32_a_floor)
col_collection.objects.link(ob_rock_32_a_wall)
col_collection.objects.link(ob_rock_32_a_wall_corner)
col_collection.objects.link(ob_rock_32_b_ramp)
col_collection.objects.link(ob_rock_32_b_ramp_corner)
col_collection.objects.link(ob_rock_32_b_ramp_turn)
col_collection.objects.link(ob_rock_96_a_wall)
col_collection.objects.link(ob_rock_96_a_wall_corner)
col_collection.objects.link(ob_rock_64_a_wall)
col_collection.objects.link(ob_rock_64_a_wall_corner)
col_collection.objects.link(ob_rock_16_a_wall)
col_collection.objects.link(ob_rock_16_a_wall_corner)
col_collection.objects.link(ob_rock_08_a_wall_corner)
col_collection.objects.link(ob_rock_08_a_wall)
col_collection.objects.link(ob_grass_32_a_floor_edge)
col_collection.objects.link(ob_grass_32_a_floor_corner)

# ---- scene / render settings (as saved in the file)
scene.frame_start = 1; scene.frame_end = 250; scene.frame_set(0)
scene.render.engine = 'BLENDER_EEVEE_NEXT'
scene.cycles.use_denoising = False
scene.cycles.samples = 128
scene.cycles.sampling_pattern = 'TABULATED_SOBOL'
scene.cycles.use_adaptive_sampling = False
scene.cycles.use_light_tree = False
scene.view_settings.view_transform = 'Filmic'
bpy.context.view_layer.update()

# ---- added for rendering (the .blend has no active camera): camera
cam_auto = bpy.data.cameras.new('AutoCamera')
cam_auto.lens = 50.0
cam_auto.sensor_width = 36.0
cam_auto.clip_end = 1000.0
ob_auto_camera = bpy.data.objects.new('AutoCamera', cam_auto)
scene.collection.objects.link(ob_auto_camera)
ob_auto_camera.location = (3.06862, -3.68235, 3.9549)
ob_auto_camera.rotation_euler = (1.09748, -7.21219e-08, 0.694738)
scene.camera = ob_auto_camera
bpy.context.view_layer.update()
